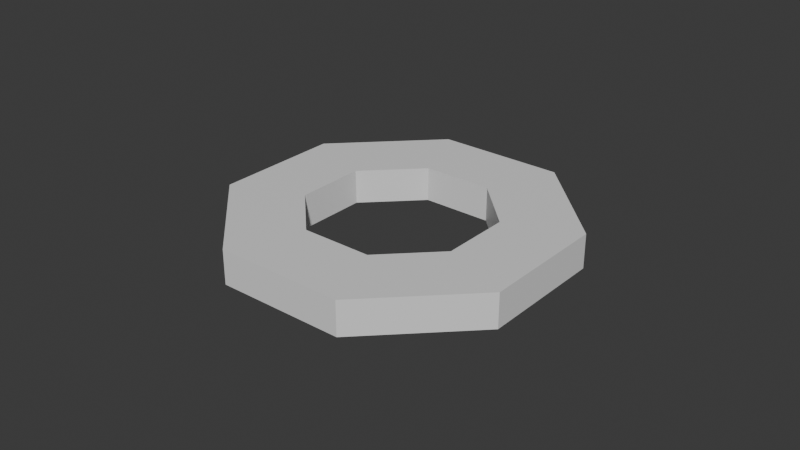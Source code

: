 # Source: Escenario_Museo.blend  (saved by Blender 4.5.90; exported with 4.5.12 LTS)
import bpy
from mathutils import Matrix  # noqa: F401  (used for matrix-valued properties, if any)

bpy.ops.wm.read_factory_settings(use_empty=True)
scene = bpy.context.scene
scene.name = 'Scene'

# ---- collections
col_estructura = bpy.data.collections.new('Estructura'); scene.collection.children.link(col_estructura)
col_pinturas = bpy.data.collections.new('Pinturas'); scene.collection.children.link(col_pinturas)

# ---- materials (node trees are filled in below, after node groups)
mat_material_001 = bpy.data.materials.new('Material.001')

# ---- material node trees
mat_material_001.use_nodes = True; mat_material_001.node_tree.nodes.clear()
_N = mat_material_001.node_tree.nodes; _L = mat_material_001.node_tree.links
n0 = _N.new('ShaderNodeBsdfPrincipled'); n0.name = 'BSDF Principista'; n0.location = (-200, 100)
n1 = _N.new('ShaderNodeOutputMaterial'); n1.name = 'Material'; n1.location = (200, 100)
_L.new(n0.outputs[0], n1.inputs[0])
n1.is_active_output = True

# ---- world
world_world = bpy.data.worlds.new('World'); scene.world = world_world
world_world.use_nodes = True; world_world.node_tree.nodes.clear()
_N = world_world.node_tree.nodes; _L = world_world.node_tree.links
n0 = _N.new('ShaderNodeOutputWorld'); n0.name = 'World Output'; n0.location = (200, 100)
n1 = _N.new('ShaderNodeBackground'); n1.name = 'Background'; n1.location = (-200, 100)
n1.inputs[0].default_value = (0.05088, 0.05088, 0.05088, 1.0)
_L.new(n1.outputs[0], n0.inputs[0])
n0.is_active_output = True
world_world.color = (0.05088, 0.05088, 0.05088)
world_world.sun_shadow_jitter_overblur = 0.0

# ---- meshes
me_cubo_001 = bpy.data.meshes.new('Cubo.001')
me_cubo_001.from_pydata([(2.246, -0.9348, -1.0), (2.246, -0.9348, 1.0), (4.109, -1.701, -1.0), (4.109, -1.701, 1.0), (4.109, 1.703, -1.0), (4.109, 1.703, 1.0), (2.25, 0.9278, -1.0), (2.25, 0.9278, 1.0), (1.702, 4.111, -1.0), (1.702, 4.111, 1.0), (0.9358, 2.248, -1.0), (0.9358, 2.248, 1.0), (-0.9362, 2.248, 1.0), (-1.702, 4.111, -1.0), (-1.702, 4.111, 1.0), (-0.9268, 2.251, -1.0), (-2.25, 0.9278, -1.0), (-2.25, 0.9278, 1.0), (-4.109, 1.703, -1.0), (-4.109, 1.703, 1.0), (-2.247, -0.9348, -1.0), (-4.109, -1.701, -1.0), (-4.109, -1.701, 1.0), (-2.25, -0.9254, 1.0), (-0.9268, -2.249, -1.0), (-0.9268, -2.249, 1.0), (-1.702, -4.108, -1.0), (-1.702, -4.108, 1.0), (1.702, -4.108, -1.0), (1.702, -4.108, 1.0), (0.9264, -2.249, -1.0), (0.9264, -2.249, 1.0), (2.268, -0.944, -0.9678), (2.268, -0.944, 0.9678), (4.08, -1.689, -0.9748), (4.08, -1.689, 0.9748), (4.08, 1.692, -0.9748), (4.08, 1.692, 0.9748), (2.272, 0.9368, -0.9678), (2.272, 0.9368, 0.9678), (1.69, 4.082, -0.9748), (1.69, 4.082, 0.9748), (0.945, 2.27, -0.9678), (0.945, 2.27, 0.9678), (-0.9453, 2.27, 0.9678), (-1.69, 4.082, -0.9748), (-1.69, 4.082, 0.9748), (-0.9358, 2.273, -0.9678), (-2.272, 0.9368, -0.9678), (-2.272, 0.9368, 0.9678), (-4.081, 1.692, -0.9748), (-4.081, 1.692, 0.9748), (-2.269, -0.944, -0.9678), (-4.081, -1.689, -0.9748), (-4.081, -1.689, 0.9748), (-2.272, -0.9345, 0.9678), (-0.9358, -2.271, -0.9678), (-0.9358, -2.271, 0.9678), (-1.69, -4.079, -0.9748), (-1.69, -4.079, 0.9748), (1.69, -4.079, -0.9748), (1.69, -4.079, 0.9748), (0.9355, -2.271, -0.9678), (0.9355, -2.271, 0.9678)], [], [(0, 1, 7, 6), (4, 5, 3, 2), (6, 4, 2, 0), (5, 7, 1, 3), (6, 7, 11, 10), (8, 9, 5, 4), (10, 8, 4, 6), (9, 11, 7, 5), (10, 11, 12, 15), (13, 14, 9, 8), (15, 13, 8, 10), (14, 12, 11, 9), (15, 12, 17, 16), (18, 19, 14, 13), (16, 18, 13, 15), (19, 17, 12, 14), (16, 17, 23, 20), (21, 22, 19, 18), (20, 21, 18, 16), (22, 23, 17, 19), (20, 23, 25, 24), (26, 27, 22, 21), (24, 26, 21, 20), (27, 25, 23, 22), (24, 25, 31, 30), (28, 29, 27, 26), (30, 28, 26, 24), (29, 31, 25, 27), (30, 31, 1, 0), (2, 3, 29, 28), (0, 2, 28, 30), (3, 1, 31, 29), (32, 38, 39, 33), (36, 34, 35, 37), (38, 32, 34, 36), (37, 35, 33, 39), (38, 42, 43, 39), (40, 36, 37, 41), (42, 38, 36, 40), (41, 37, 39, 43), (42, 47, 44, 43), (45, 40, 41, 46), (47, 42, 40, 45), (46, 41, 43, 44), (47, 48, 49, 44), (50, 45, 46, 51), (48, 47, 45, 50), (51, 46, 44, 49), (48, 52, 55, 49), (53, 50, 51, 54), (52, 48, 50, 53), (54, 51, 49, 55), (52, 56, 57, 55), (58, 53, 54, 59), (56, 52, 53, 58), (59, 54, 55, 57), (56, 62, 63, 57), (60, 58, 59, 61), (62, 56, 58, 60), (61, 59, 57, 63), (62, 32, 33, 63), (34, 60, 61, 35), (32, 62, 60, 34), (35, 61, 63, 33)])
_uv = me_cubo_001.uv_layers.new(name='MapaUV')
_uv.uv.foreach_set('vector', [0.375, 0.0, 0.625, 0.0, 0.625, 0.25, 0.375, 0.25, 0.375, 0.5, 0.625, 0.5, 0.625, 0.75, 0.375, 0.75, 0.125, 0.5, 0.375, 0.5, 0.375, 0.75, 0.125, 0.75, 0.625, 0.5, 0.875, 0.5, 0.875, 0.75, 0.625, 0.75, 0.375, 0.0, 0.625, 0.0, 0.625, 0.25, 0.375, 0.25, 0.375, 0.5, 0.625, 0.5, 0.625, 0.75, 0.375, 0.75, 0.125, 0.5, 0.375, 0.5, 0.375, 0.75, 0.125, 0.75, 0.625, 0.5, 0.875, 0.5, 0.875, 0.75, 0.625, 0.75, 0.375, 0.0, 0.625, 0.0, 0.625, 0.25, 0.375, 0.25, 0.375, 0.5, 0.625, 0.5, 0.625, 0.75, 0.375, 0.75, 0.125, 0.5, 0.375, 0.5, 0.375, 0.75, 0.125, 0.75, 0.625, 0.5, 0.875, 0.5, 0.875, 0.75, 0.625, 0.75, 0.375, 0.0, 0.625, 0.0, 0.625, 0.25, 0.375, 0.25, 0.375, 0.5, 0.625, 0.5, 0.625, 0.75, 0.375, 0.75, 0.125, 0.5, 0.375, 0.5, 0.375, 0.75, 0.125, 0.75, 0.625, 0.5, 0.875, 0.5, 0.875, 0.75, 0.625, 0.75, 0.375, 0.0, 0.625, 0.0, 0.625, 0.25, 0.375, 0.25, 0.375, 0.5, 0.625, 0.5, 0.625, 0.75, 0.375, 0.75, 0.125, 0.5, 0.375, 0.5, 0.375, 0.75, 0.125, 0.75, 0.625, 0.5, 0.875, 0.5, 0.875, 0.75, 0.625, 0.75, 0.375, 0.0, 0.625, 0.0, 0.625, 0.25, 0.375, 0.25, 0.375, 0.5, 0.625, 0.5, 0.625, 0.75, 0.375, 0.75, 0.125, 0.5, 0.375, 0.5, 0.375, 0.75, 0.125, 0.75, 0.625, 0.5, 0.875, 0.5, 0.875, 0.75, 0.625, 0.75, 0.375, 0.0, 0.625, 0.0, 0.625, 0.25, 0.375, 0.25, 0.375, 0.5, 0.625, 0.5, 0.625, 0.75, 0.375, 0.75, 0.125, 0.5, 0.375, 0.5, 0.375, 0.75, 0.125, 0.75, 0.625, 0.5, 0.875, 0.5, 0.875, 0.75, 0.625, 0.75, 0.375, 0.0, 0.625, 0.0, 0.625, 0.25, 0.375, 0.25, 0.375, 0.5, 0.625, 0.5, 0.625, 0.75, 0.375, 0.75, 0.125, 0.5, 0.375, 0.5, 0.375, 0.75, 0.125, 0.75, 0.625, 0.5, 0.875, 0.5, 0.875, 0.75, 0.625, 0.75, 0.375, 0.0, 0.375, 0.25, 0.625, 0.25, 0.625, 0.0, 0.375, 0.5, 0.375, 0.75, 0.625, 0.75, 0.625, 0.5, 0.125, 0.5, 0.125, 0.75, 0.375, 0.75, 0.375, 0.5, 0.625, 0.5, 0.625, 0.75, 0.875, 0.75, 0.875, 0.5, 0.375, 0.0, 0.375, 0.25, 0.625, 0.25, 0.625, 0.0, 0.375, 0.5, 0.375, 0.75, 0.625, 0.75, 0.625, 0.5, 0.125, 0.5, 0.125, 0.75, 0.375, 0.75, 0.375, 0.5, 0.625, 0.5, 0.625, 0.75, 0.875, 0.75, 0.875, 0.5, 0.375, 0.0, 0.375, 0.25, 0.625, 0.25, 0.625, 0.0, 0.375, 0.5, 0.375, 0.75, 0.625, 0.75, 0.625, 0.5, 0.125, 0.5, 0.125, 0.75, 0.375, 0.75, 0.375, 0.5, 0.625, 0.5, 0.625, 0.75, 0.875, 0.75, 0.875, 0.5, 0.375, 0.0, 0.375, 0.25, 0.625, 0.25, 0.625, 0.0, 0.375, 0.5, 0.375, 0.75, 0.625, 0.75, 0.625, 0.5, 0.125, 0.5, 0.125, 0.75, 0.375, 0.75, 0.375, 0.5, 0.625, 0.5, 0.625, 0.75, 0.875, 0.75, 0.875, 0.5, 0.375, 0.0, 0.375, 0.25, 0.625, 0.25, 0.625, 0.0, 0.375, 0.5, 0.375, 0.75, 0.625, 0.75, 0.625, 0.5, 0.125, 0.5, 0.125, 0.75, 0.375, 0.75, 0.375, 0.5, 0.625, 0.5, 0.625, 0.75, 0.875, 0.75, 0.875, 0.5, 0.375, 0.0, 0.375, 0.25, 0.625, 0.25, 0.625, 0.0, 0.375, 0.5, 0.375, 0.75, 0.625, 0.75, 0.625, 0.5, 0.125, 0.5, 0.125, 0.75, 0.375, 0.75, 0.375, 0.5, 0.625, 0.5, 0.625, 0.75, 0.875, 0.75, 0.875, 0.5, 0.375, 0.0, 0.375, 0.25, 0.625, 0.25, 0.625, 0.0, 0.375, 0.5, 0.375, 0.75, 0.625, 0.75, 0.625, 0.5, 0.125, 0.5, 0.125, 0.75, 0.375, 0.75, 0.375, 0.5, 0.625, 0.5, 0.625, 0.75, 0.875, 0.75, 0.875, 0.5, 0.375, 0.0, 0.375, 0.25, 0.625, 0.25, 0.625, 0.0, 0.375, 0.5, 0.375, 0.75, 0.625, 0.75, 0.625, 0.5, 0.125, 0.5, 0.125, 0.75, 0.375, 0.75, 0.375, 0.5, 0.625, 0.5, 0.625, 0.75, 0.875, 0.75, 0.875, 0.5])
me_cubo_001.materials.append(mat_material_001)
me_cubo_001.update()
me_plano_003 = bpy.data.meshes.new('Plano.003')
me_plano_003.from_pydata([(-1.0, -1.0, 0.0), (1.0, -1.0, 0.0), (-1.0, 1.0, 0.0), (1.0, 1.0, 0.0), (-1.0, -1.0, -0.008), (1.0, -1.0, -0.008), (-1.0, 1.0, -0.008), (1.0, 1.0, -0.008), (0.96, 0.96, -0.01), (-0.96, 0.96, -0.01), (0.96, -0.96, -0.01), (-0.96, -0.96, -0.01), (0.96, 0.96, -0.00616), (-0.96, 0.96, -0.00616), (0.96, -0.96, -0.00616), (-0.96, -0.96, -0.00616)], [], [(0, 1, 3, 2), (4, 6, 7, 5), (0, 2, 6, 4), (1, 0, 4, 5), (3, 1, 5, 7), (2, 3, 7, 6), (8, 9, 11, 10), (12, 14, 15, 13), (8, 10, 14, 12), (9, 8, 12, 13), (11, 9, 13, 15), (10, 11, 15, 14)])
_uv = me_plano_003.uv_layers.new(name='MapaUV')
_uv.uv.foreach_set('vector', [0.0, 0.0, 1.0, 0.0, 1.0, 1.0, 0.0, 1.0, 0.0, 0.0, 0.0, 1.0, 1.0, 1.0, 1.0, 0.0, 0.0, 0.0, 0.0, 1.0, 0.0, 1.0, 0.0, 0.0, 1.0, 0.0, 0.0, 0.0, 0.0, 0.0, 1.0, 0.0, 1.0, 1.0, 1.0, 0.0, 1.0, 0.0, 1.0, 1.0, 0.0, 1.0, 1.0, 1.0, 1.0, 1.0, 0.0, 1.0, 0.0, 0.0, 1.0, 0.0, 1.0, 1.0, 0.0, 1.0, 0.0, 0.0, 0.0, 1.0, 1.0, 1.0, 1.0, 0.0, 0.0, 0.0, 0.0, 1.0, 0.0, 1.0, 0.0, 0.0, 1.0, 0.0, 0.0, 0.0, 0.0, 0.0, 1.0, 0.0, 1.0, 1.0, 1.0, 0.0, 1.0, 0.0, 1.0, 1.0, 0.0, 1.0, 1.0, 1.0, 1.0, 1.0, 0.0, 1.0])
me_plano_003.update()
me_plano_004 = bpy.data.meshes.new('Plano.004')
me_plano_004.from_pydata([(-1.0, -1.0, 0.0), (1.0, -1.0, 0.0), (-1.0, 1.0, 0.0), (1.0, 1.0, 0.0), (-1.0, -1.0, -0.008), (1.0, -1.0, -0.008), (-1.0, 1.0, -0.008), (1.0, 1.0, -0.008), (0.96, 0.96, -0.01), (-0.96, 0.96, -0.01), (0.96, -0.96, -0.01), (-0.96, -0.96, -0.01), (0.96, 0.96, -0.00616), (-0.96, 0.96, -0.00616), (0.96, -0.96, -0.00616), (-0.96, -0.96, -0.00616)], [], [(0, 1, 3, 2), (4, 6, 7, 5), (0, 2, 6, 4), (1, 0, 4, 5), (3, 1, 5, 7), (2, 3, 7, 6), (8, 9, 11, 10), (12, 14, 15, 13), (8, 10, 14, 12), (9, 8, 12, 13), (11, 9, 13, 15), (10, 11, 15, 14)])
_uv = me_plano_004.uv_layers.new(name='MapaUV')
_uv.uv.foreach_set('vector', [0.0, 0.0, 1.0, 0.0, 1.0, 1.0, 0.0, 1.0, 0.0, 0.0, 0.0, 1.0, 1.0, 1.0, 1.0, 0.0, 0.0, 0.0, 0.0, 1.0, 0.0, 1.0, 0.0, 0.0, 1.0, 0.0, 0.0, 0.0, 0.0, 0.0, 1.0, 0.0, 1.0, 1.0, 1.0, 0.0, 1.0, 0.0, 1.0, 1.0, 0.0, 1.0, 1.0, 1.0, 1.0, 1.0, 0.0, 1.0, 0.0, 0.0, 1.0, 0.0, 1.0, 1.0, 0.0, 1.0, 0.0, 0.0, 0.0, 1.0, 1.0, 1.0, 1.0, 0.0, 0.0, 0.0, 0.0, 1.0, 0.0, 1.0, 0.0, 0.0, 1.0, 0.0, 0.0, 0.0, 0.0, 0.0, 1.0, 0.0, 1.0, 1.0, 1.0, 0.0, 1.0, 0.0, 1.0, 1.0, 0.0, 1.0, 1.0, 1.0, 1.0, 1.0, 0.0, 1.0])
me_plano_004.update()
me_plano_008 = bpy.data.meshes.new('Plano.008')
me_plano_008.from_pydata([(-1.0, -1.0, 0.0), (1.0, -1.0, 0.0), (-1.0, 1.0, 0.0), (1.0, 1.0, 0.0), (-1.0, -1.0, -0.008), (1.0, -1.0, -0.008), (-1.0, 1.0, -0.008), (1.0, 1.0, -0.008), (0.96, 0.96, -0.01), (-0.96, 0.96, -0.01), (0.96, -0.96, -0.01), (-0.96, -0.96, -0.01), (0.96, 0.96, -0.00616), (-0.96, 0.96, -0.00616), (0.96, -0.96, -0.00616), (-0.96, -0.96, -0.00616)], [], [(0, 1, 3, 2), (4, 6, 7, 5), (0, 2, 6, 4), (1, 0, 4, 5), (3, 1, 5, 7), (2, 3, 7, 6), (8, 9, 11, 10), (12, 14, 15, 13), (8, 10, 14, 12), (9, 8, 12, 13), (11, 9, 13, 15), (10, 11, 15, 14)])
_uv = me_plano_008.uv_layers.new(name='MapaUV')
_uv.uv.foreach_set('vector', [0.0, 0.0, 1.0, 0.0, 1.0, 1.0, 0.0, 1.0, 0.0, 0.0, 0.0, 1.0, 1.0, 1.0, 1.0, 0.0, 0.0, 0.0, 0.0, 1.0, 0.0, 1.0, 0.0, 0.0, 1.0, 0.0, 0.0, 0.0, 0.0, 0.0, 1.0, 0.0, 1.0, 1.0, 1.0, 0.0, 1.0, 0.0, 1.0, 1.0, 0.0, 1.0, 1.0, 1.0, 1.0, 1.0, 0.0, 1.0, 0.0, 0.0, 1.0, 0.0, 1.0, 1.0, 0.0, 1.0, 0.0, 0.0, 0.0, 1.0, 1.0, 1.0, 1.0, 0.0, 0.0, 0.0, 0.0, 1.0, 0.0, 1.0, 0.0, 0.0, 1.0, 0.0, 0.0, 0.0, 0.0, 0.0, 1.0, 0.0, 1.0, 1.0, 1.0, 0.0, 1.0, 0.0, 1.0, 1.0, 0.0, 1.0, 1.0, 1.0, 1.0, 1.0, 0.0, 1.0])
me_plano_008.update()
me_plano_002 = bpy.data.meshes.new('Plano.002')
me_plano_002.from_pydata([(-1.0, -1.0, 0.0), (1.0, -1.0, 0.0), (-1.0, 1.0, 0.0), (1.0, 1.0, 0.0), (-1.0, -1.0, -0.008), (1.0, -1.0, -0.008), (-1.0, 1.0, -0.008), (1.0, 1.0, -0.008), (0.96, 0.96, -0.01), (-0.96, 0.96, -0.01), (0.96, -0.96, -0.01), (-0.96, -0.96, -0.01), (0.96, 0.96, -0.00616), (-0.96, 0.96, -0.00616), (0.96, -0.96, -0.00616), (-0.96, -0.96, -0.00616)], [], [(0, 1, 3, 2), (4, 6, 7, 5), (0, 2, 6, 4), (1, 0, 4, 5), (3, 1, 5, 7), (2, 3, 7, 6), (8, 9, 11, 10), (12, 14, 15, 13), (8, 10, 14, 12), (9, 8, 12, 13), (11, 9, 13, 15), (10, 11, 15, 14)])
_uv = me_plano_002.uv_layers.new(name='MapaUV')
_uv.uv.foreach_set('vector', [0.0, 0.0, 1.0, 0.0, 1.0, 1.0, 0.0, 1.0, 0.0, 0.0, 0.0, 1.0, 1.0, 1.0, 1.0, 0.0, 0.0, 0.0, 0.0, 1.0, 0.0, 1.0, 0.0, 0.0, 1.0, 0.0, 0.0, 0.0, 0.0, 0.0, 1.0, 0.0, 1.0, 1.0, 1.0, 0.0, 1.0, 0.0, 1.0, 1.0, 0.0, 1.0, 1.0, 1.0, 1.0, 1.0, 0.0, 1.0, 0.0, 0.0, 1.0, 0.0, 1.0, 1.0, 0.0, 1.0, 0.0, 0.0, 0.0, 1.0, 1.0, 1.0, 1.0, 0.0, 0.0, 0.0, 0.0, 1.0, 0.0, 1.0, 0.0, 0.0, 1.0, 0.0, 0.0, 0.0, 0.0, 0.0, 1.0, 0.0, 1.0, 1.0, 1.0, 0.0, 1.0, 0.0, 1.0, 1.0, 0.0, 1.0, 1.0, 1.0, 1.0, 1.0, 0.0, 1.0])
me_plano_002.update()
me_plano_006 = bpy.data.meshes.new('Plano.006')
me_plano_006.from_pydata([(-1.0, -1.0, 0.0), (1.0, -1.0, 0.0), (-1.0, 1.0, 0.0), (1.0, 1.0, 0.0), (-1.0, -1.0, -0.008), (1.0, -1.0, -0.008), (-1.0, 1.0, -0.008), (1.0, 1.0, -0.008), (0.96, 0.96, -0.01), (-0.96, 0.96, -0.01), (0.96, -0.96, -0.01), (-0.96, -0.96, -0.01), (0.96, 0.96, -0.00616), (-0.96, 0.96, -0.00616), (0.96, -0.96, -0.00616), (-0.96, -0.96, -0.00616)], [], [(0, 1, 3, 2), (4, 6, 7, 5), (0, 2, 6, 4), (1, 0, 4, 5), (3, 1, 5, 7), (2, 3, 7, 6), (8, 9, 11, 10), (12, 14, 15, 13), (8, 10, 14, 12), (9, 8, 12, 13), (11, 9, 13, 15), (10, 11, 15, 14)])
_uv = me_plano_006.uv_layers.new(name='MapaUV')
_uv.uv.foreach_set('vector', [0.0, 0.0, 1.0, 0.0, 1.0, 1.0, 0.0, 1.0, 0.0, 0.0, 0.0, 1.0, 1.0, 1.0, 1.0, 0.0, 0.0, 0.0, 0.0, 1.0, 0.0, 1.0, 0.0, 0.0, 1.0, 0.0, 0.0, 0.0, 0.0, 0.0, 1.0, 0.0, 1.0, 1.0, 1.0, 0.0, 1.0, 0.0, 1.0, 1.0, 0.0, 1.0, 1.0, 1.0, 1.0, 1.0, 0.0, 1.0, 0.0, 0.0, 1.0, 0.0, 1.0, 1.0, 0.0, 1.0, 0.0, 0.0, 0.0, 1.0, 1.0, 1.0, 1.0, 0.0, 0.0, 0.0, 0.0, 1.0, 0.0, 1.0, 0.0, 0.0, 1.0, 0.0, 0.0, 0.0, 0.0, 0.0, 1.0, 0.0, 1.0, 1.0, 1.0, 0.0, 1.0, 0.0, 1.0, 1.0, 0.0, 1.0, 1.0, 1.0, 1.0, 1.0, 0.0, 1.0])
me_plano_006.update()
me_plano = bpy.data.meshes.new('Plano')
me_plano.from_pydata([(-1.0, -1.0, 0.0), (1.0, -1.0, 0.0), (-1.0, 1.0, 0.0), (1.0, 1.0, 0.0), (-1.0, -1.0, -0.008), (1.0, -1.0, -0.008), (-1.0, 1.0, -0.008), (1.0, 1.0, -0.008), (0.96, 0.96, -0.01), (-0.96, 0.96, -0.01), (0.96, -0.96, -0.01), (-0.96, -0.96, -0.01), (0.96, 0.96, -0.00616), (-0.96, 0.96, -0.00616), (0.96, -0.96, -0.00616), (-0.96, -0.96, -0.00616)], [], [(0, 1, 3, 2), (4, 6, 7, 5), (0, 2, 6, 4), (1, 0, 4, 5), (3, 1, 5, 7), (2, 3, 7, 6), (8, 9, 11, 10), (12, 14, 15, 13), (8, 10, 14, 12), (9, 8, 12, 13), (11, 9, 13, 15), (10, 11, 15, 14)])
_uv = me_plano.uv_layers.new(name='MapaUV')
_uv.uv.foreach_set('vector', [0.0, 0.0, 1.0, 0.0, 1.0, 1.0, 0.0, 1.0, 0.0, 0.0, 0.0, 1.0, 1.0, 1.0, 1.0, 0.0, 0.0, 0.0, 0.0, 1.0, 0.0, 1.0, 0.0, 0.0, 1.0, 0.0, 0.0, 0.0, 0.0, 0.0, 1.0, 0.0, 1.0, 1.0, 1.0, 0.0, 1.0, 0.0, 1.0, 1.0, 0.0, 1.0, 1.0, 1.0, 1.0, 1.0, 0.0, 1.0, 0.0, 0.0, 1.0, 0.0, 1.0, 1.0, 0.0, 1.0, 0.0, 0.0, 0.0, 1.0, 1.0, 1.0, 1.0, 0.0, 0.0, 0.0, 0.0, 1.0, 0.0, 1.0, 0.0, 0.0, 1.0, 0.0, 0.0, 0.0, 0.0, 0.0, 1.0, 0.0, 1.0, 1.0, 1.0, 0.0, 1.0, 0.0, 1.0, 1.0, 0.0, 1.0, 1.0, 1.0, 1.0, 1.0, 0.0, 1.0])
me_plano.update()
me_plano_005 = bpy.data.meshes.new('Plano.005')
me_plano_005.from_pydata([(-1.0, -1.0, 0.0), (1.0, -1.0, 0.0), (-1.0, 1.0, 0.0), (1.0, 1.0, 0.0), (-1.0, -1.0, -0.008), (1.0, -1.0, -0.008), (-1.0, 1.0, -0.008), (1.0, 1.0, -0.008), (0.96, 0.96, -0.01), (-0.96, 0.96, -0.01), (0.96, -0.96, -0.01), (-0.96, -0.96, -0.01), (0.96, 0.96, -0.00616), (-0.96, 0.96, -0.00616), (0.96, -0.96, -0.00616), (-0.96, -0.96, -0.00616)], [], [(0, 1, 3, 2), (4, 6, 7, 5), (0, 2, 6, 4), (1, 0, 4, 5), (3, 1, 5, 7), (2, 3, 7, 6), (8, 9, 11, 10), (12, 14, 15, 13), (8, 10, 14, 12), (9, 8, 12, 13), (11, 9, 13, 15), (10, 11, 15, 14)])
_uv = me_plano_005.uv_layers.new(name='MapaUV')
_uv.uv.foreach_set('vector', [0.0, 0.0, 1.0, 0.0, 1.0, 1.0, 0.0, 1.0, 0.0, 0.0, 0.0, 1.0, 1.0, 1.0, 1.0, 0.0, 0.0, 0.0, 0.0, 1.0, 0.0, 1.0, 0.0, 0.0, 1.0, 0.0, 0.0, 0.0, 0.0, 0.0, 1.0, 0.0, 1.0, 1.0, 1.0, 0.0, 1.0, 0.0, 1.0, 1.0, 0.0, 1.0, 1.0, 1.0, 1.0, 1.0, 0.0, 1.0, 0.0, 0.0, 1.0, 0.0, 1.0, 1.0, 0.0, 1.0, 0.0, 0.0, 0.0, 1.0, 1.0, 1.0, 1.0, 0.0, 0.0, 0.0, 0.0, 1.0, 0.0, 1.0, 0.0, 0.0, 1.0, 0.0, 0.0, 0.0, 0.0, 0.0, 1.0, 0.0, 1.0, 1.0, 1.0, 0.0, 1.0, 0.0, 1.0, 1.0, 0.0, 1.0, 1.0, 1.0, 1.0, 1.0, 0.0, 1.0])
me_plano_005.update()
me_plano_007 = bpy.data.meshes.new('Plano.007')
me_plano_007.from_pydata([(-1.0, -1.0, 0.0), (1.0, -1.0, 0.0), (-1.0, 1.0, 0.0), (1.0, 1.0, 0.0), (-1.0, -1.0, -0.008), (1.0, -1.0, -0.008), (-1.0, 1.0, -0.008), (1.0, 1.0, -0.008), (0.96, 0.96, -0.01), (-0.96, 0.96, -0.01), (0.96, -0.96, -0.01), (-0.96, -0.96, -0.01), (0.96, 0.96, -0.00616), (-0.96, 0.96, -0.00616), (0.96, -0.96, -0.00616), (-0.96, -0.96, -0.00616)], [], [(0, 1, 3, 2), (4, 6, 7, 5), (0, 2, 6, 4), (1, 0, 4, 5), (3, 1, 5, 7), (2, 3, 7, 6), (8, 9, 11, 10), (12, 14, 15, 13), (8, 10, 14, 12), (9, 8, 12, 13), (11, 9, 13, 15), (10, 11, 15, 14)])
_uv = me_plano_007.uv_layers.new(name='MapaUV')
_uv.uv.foreach_set('vector', [0.0, 0.0, 1.0, 0.0, 1.0, 1.0, 0.0, 1.0, 0.0, 0.0, 0.0, 1.0, 1.0, 1.0, 1.0, 0.0, 0.0, 0.0, 0.0, 1.0, 0.0, 1.0, 0.0, 0.0, 1.0, 0.0, 0.0, 0.0, 0.0, 0.0, 1.0, 0.0, 1.0, 1.0, 1.0, 0.0, 1.0, 0.0, 1.0, 1.0, 0.0, 1.0, 1.0, 1.0, 1.0, 1.0, 0.0, 1.0, 0.0, 0.0, 1.0, 0.0, 1.0, 1.0, 0.0, 1.0, 0.0, 0.0, 0.0, 1.0, 1.0, 1.0, 1.0, 0.0, 0.0, 0.0, 0.0, 1.0, 0.0, 1.0, 0.0, 0.0, 1.0, 0.0, 0.0, 0.0, 0.0, 0.0, 1.0, 0.0, 1.0, 1.0, 1.0, 0.0, 1.0, 0.0, 1.0, 1.0, 0.0, 1.0, 1.0, 1.0, 1.0, 1.0, 0.0, 1.0])
me_plano_007.update()

# ---- objects
ob_museo = bpy.data.objects.new('Museo', me_cubo_001)
ob_vac_o = bpy.data.objects.new('Vacío', None)
ob_p_creacionadam = bpy.data.objects.new('P_CreacionAdam', me_plano_003)
ob_p_elgrito = bpy.data.objects.new('P_ElGrito', me_plano_004)
ob_p_jovenperla = bpy.data.objects.new('P_JovenPerla', me_plano_008)
ob_p_monalisa = bpy.data.objects.new('P_MonaLisa', me_plano_002)
ob_p_nacimientovenus = bpy.data.objects.new('P_NacimientoVenus', me_plano_006)
ob_p_nocheestrellada = bpy.data.objects.new('P_NocheEstrellada', me_plano)
ob_p_persistenciamemoria = bpy.data.objects.new('P_PersistenciaMemoria', me_plano_005)
ob_p_ultimacena = bpy.data.objects.new('P_UltimaCena', me_plano_007)

# ---- transforms, parenting, visibility, modifiers, constraints
ob_museo.location = (0.0, 0.0, 1.541)
ob_museo.rotation_euler = (0.0, -0.0, 0.7854)
ob_museo.scale = (3.439, 3.439, 1.553)
ob_vac_o.location = (0.0, 0.0, -0.04205)
ob_vac_o.rotation_euler = (0.0, -0.0, 1.571)
ob_vac_o.scale = (2.44, 2.44, 1.978)
ob_p_creacionadam.location = (-9.836, -9.836, 1.58)
ob_p_creacionadam.rotation_euler = (1.571, 0.0, -0.7854)
ob_p_creacionadam.scale = (1.143, 0.9269, 4.881)
ob_p_elgrito.location = (9.836, 9.836, 1.58)
ob_p_elgrito.rotation_euler = (1.571, -0.0, 2.356)
ob_p_elgrito.scale = (1.143, 0.9269, 4.881)
ob_p_jovenperla.location = (0.0, -13.91, 1.58)
ob_p_jovenperla.rotation_euler = (1.571, 0.0, 0.0)
ob_p_jovenperla.scale = (1.143, 0.9269, 4.881)
ob_p_monalisa.location = (-9.836, 9.836, 1.58)
ob_p_monalisa.rotation_euler = (-1.571, -0.0, 0.7854)
ob_p_monalisa.scale = (1.143, 0.9269, 4.881)
ob_p_nacimientovenus.location = (13.91, 0.0, 1.58)
ob_p_nacimientovenus.rotation_euler = (1.571, 0.0, 1.571)
ob_p_nacimientovenus.scale = (1.143, 0.9269, 4.881)
ob_p_nocheestrellada.location = (9.836, -9.836, 1.58)
ob_p_nocheestrellada.rotation_euler = (0.7854, 1.571, 0.0)
ob_p_nocheestrellada.scale = (0.9269, 1.143, 4.881)
ob_p_persistenciamemoria.location = (-13.91, 0.0, 1.58)
ob_p_persistenciamemoria.rotation_euler = (1.571, 0.0, -1.571)
ob_p_persistenciamemoria.scale = (1.143, 0.9269, 4.881)
ob_p_ultimacena.location = (0.0, 13.91, 1.58)
ob_p_ultimacena.rotation_euler = (-1.571, 0.0, 0.0)
ob_p_ultimacena.scale = (1.143, 0.9269, 4.881)

# ---- collection membership
col_estructura.objects.link(ob_museo)
col_estructura.objects.link(ob_vac_o)
col_pinturas.objects.link(ob_p_creacionadam)
col_pinturas.objects.link(ob_p_elgrito)
col_pinturas.objects.link(ob_p_jovenperla)
col_pinturas.objects.link(ob_p_monalisa)
col_pinturas.objects.link(ob_p_nacimientovenus)
col_pinturas.objects.link(ob_p_nocheestrellada)
col_pinturas.objects.link(ob_p_persistenciamemoria)
col_pinturas.objects.link(ob_p_ultimacena)

# ---- scene / render settings (as saved in the file)
scene.frame_start = 1; scene.frame_end = 250; scene.frame_set(1)
scene.render.engine = 'BLENDER_EEVEE_NEXT'
bpy.context.view_layer.update()

# ---- added for rendering (the .blend has no active camera and no usable light): camera, sun
cam_auto = bpy.data.cameras.new('AutoCamera')
cam_auto.lens = 50.0
cam_auto.sensor_width = 36.0
cam_auto.clip_end = 1000.0
ob_auto_camera = bpy.data.objects.new('AutoCamera', cam_auto)
scene.collection.objects.link(ob_auto_camera)
ob_auto_camera.location = (52.3695, -62.8451, 43.4392)
ob_auto_camera.rotation_euler = (1.09748, -7.21219e-08, 0.694738)
scene.camera = ob_auto_camera
light_auto_sun = bpy.data.lights.new('AutoSun', 'SUN')
light_auto_sun.energy = 3.0
light_auto_sun.angle = 0.0523599
ob_auto_sun = bpy.data.objects.new('AutoSun', light_auto_sun)
scene.collection.objects.link(ob_auto_sun)
ob_auto_sun.rotation_euler = (0.872665, 0.174533, 0.523599)
bpy.context.view_layer.update()
